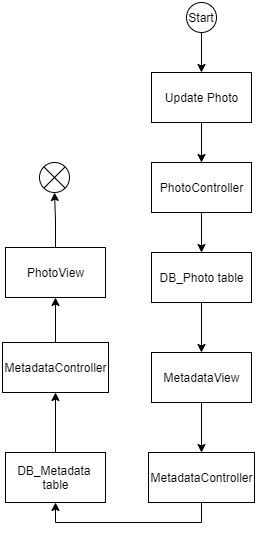

The diagram above was exported from draw.io. Its source (the exported page's mxGraphModel, read from the mxfile embedded in the PNG):
<mxGraphModel dx="2664" dy="1347" grid="1" gridSize="10" guides="1" tooltips="1" connect="1" arrows="1" fold="1" page="1" pageScale="1" pageWidth="827" pageHeight="1169" math="0" shadow="0">
  <root>
    <mxCell id="0" />
    <mxCell id="1" parent="0" />
    <mxCell id="2" style="edgeStyle=orthogonalEdgeStyle;rounded=0;orthogonalLoop=1;jettySize=auto;html=1;exitX=0.5;exitY=1;exitDx=0;exitDy=0;entryX=0.5;entryY=0;entryDx=0;entryDy=0;startArrow=none;startFill=0;endArrow=classic;endFill=1;" edge="1" source="3" target="5" parent="1">
      <mxGeometry relative="1" as="geometry" />
    </mxCell>
    <mxCell id="3" value="Start" style="ellipse;fillColor=#ffffff;strokeColor=#000000;" vertex="1" parent="1">
      <mxGeometry x="528" y="20" width="30" height="30" as="geometry" />
    </mxCell>
    <mxCell id="4" style="edgeStyle=orthogonalEdgeStyle;rounded=0;orthogonalLoop=1;jettySize=auto;html=1;exitX=0.5;exitY=1;exitDx=0;exitDy=0;entryX=0.5;entryY=0;entryDx=0;entryDy=0;startArrow=none;startFill=0;endArrow=classic;endFill=1;" edge="1" source="5" target="7" parent="1">
      <mxGeometry relative="1" as="geometry" />
    </mxCell>
    <mxCell id="5" value="Update Photo" style="html=1;dashed=0;whitespace=wrap;" vertex="1" parent="1">
      <mxGeometry x="493" y="90" width="100" height="50" as="geometry" />
    </mxCell>
    <mxCell id="6" style="edgeStyle=orthogonalEdgeStyle;rounded=0;orthogonalLoop=1;jettySize=auto;html=1;exitX=0.5;exitY=1;exitDx=0;exitDy=0;startArrow=none;startFill=0;endArrow=classic;endFill=1;" edge="1" source="7" target="9" parent="1">
      <mxGeometry relative="1" as="geometry" />
    </mxCell>
    <mxCell id="7" value="PhotoController" style="html=1;dashed=0;whitespace=wrap;" vertex="1" parent="1">
      <mxGeometry x="493" y="180" width="100" height="50" as="geometry" />
    </mxCell>
    <mxCell id="8" style="edgeStyle=orthogonalEdgeStyle;rounded=0;orthogonalLoop=1;jettySize=auto;html=1;exitX=0.5;exitY=1;exitDx=0;exitDy=0;entryX=0.5;entryY=0;entryDx=0;entryDy=0;startArrow=none;startFill=0;endArrow=classic;endFill=1;" edge="1" source="9" target="11" parent="1">
      <mxGeometry relative="1" as="geometry" />
    </mxCell>
    <mxCell id="9" value="DB_Photo table" style="html=1;dashed=0;whitespace=wrap;" vertex="1" parent="1">
      <mxGeometry x="493" y="270" width="100" height="50" as="geometry" />
    </mxCell>
    <mxCell id="10" style="edgeStyle=orthogonalEdgeStyle;rounded=0;orthogonalLoop=1;jettySize=auto;html=1;exitX=0.5;exitY=1;exitDx=0;exitDy=0;startArrow=none;startFill=0;endArrow=classic;endFill=1;" edge="1" source="11" target="13" parent="1">
      <mxGeometry relative="1" as="geometry" />
    </mxCell>
    <mxCell id="11" value="MetadataView" style="html=1;dashed=0;whitespace=wrap;" vertex="1" parent="1">
      <mxGeometry x="493" y="370" width="100" height="50" as="geometry" />
    </mxCell>
    <mxCell id="12" style="edgeStyle=orthogonalEdgeStyle;rounded=0;orthogonalLoop=1;jettySize=auto;html=1;exitX=0.5;exitY=1;exitDx=0;exitDy=0;entryX=0.5;entryY=1;entryDx=0;entryDy=0;startArrow=none;startFill=0;endArrow=classic;endFill=1;" edge="1" source="13" target="15" parent="1">
      <mxGeometry relative="1" as="geometry" />
    </mxCell>
    <mxCell id="13" value="MetadataController" style="html=1;dashed=0;whitespace=wrap;" vertex="1" parent="1">
      <mxGeometry x="490" y="470" width="106" height="50" as="geometry" />
    </mxCell>
    <mxCell id="14" style="edgeStyle=orthogonalEdgeStyle;rounded=0;orthogonalLoop=1;jettySize=auto;html=1;exitX=0.5;exitY=0;exitDx=0;exitDy=0;entryX=0.5;entryY=1;entryDx=0;entryDy=0;startArrow=none;startFill=0;endArrow=classic;endFill=1;" edge="1" source="15" target="20" parent="1">
      <mxGeometry relative="1" as="geometry" />
    </mxCell>
    <mxCell id="15" value="DB_Metadata &lt;br&gt;table" style="html=1;dashed=0;whitespace=wrap;" vertex="1" parent="1">
      <mxGeometry x="347" y="470" width="100" height="50" as="geometry" />
    </mxCell>
    <mxCell id="16" value="" style="shape=sumEllipse;perimeter=ellipsePerimeter;whiteSpace=wrap;html=1;backgroundOutline=1;" vertex="1" parent="1">
      <mxGeometry x="381" y="180" width="30" height="30" as="geometry" />
    </mxCell>
    <mxCell id="17" style="edgeStyle=orthogonalEdgeStyle;rounded=0;orthogonalLoop=1;jettySize=auto;html=1;exitX=0.5;exitY=0;exitDx=0;exitDy=0;entryX=0.5;entryY=1;entryDx=0;entryDy=0;startArrow=none;startFill=0;endArrow=classic;endFill=1;" edge="1" source="18" target="16" parent="1">
      <mxGeometry relative="1" as="geometry" />
    </mxCell>
    <mxCell id="18" value="PhotoView" style="html=1;dashed=0;whitespace=wrap;" vertex="1" parent="1">
      <mxGeometry x="347" y="265" width="100" height="50" as="geometry" />
    </mxCell>
    <mxCell id="19" style="edgeStyle=orthogonalEdgeStyle;rounded=0;orthogonalLoop=1;jettySize=auto;html=1;exitX=0.5;exitY=0;exitDx=0;exitDy=0;entryX=0.5;entryY=1;entryDx=0;entryDy=0;startArrow=none;startFill=0;endArrow=classic;endFill=1;" edge="1" source="20" target="18" parent="1">
      <mxGeometry relative="1" as="geometry" />
    </mxCell>
    <mxCell id="20" value="MetadataController" style="html=1;dashed=0;whitespace=wrap;" vertex="1" parent="1">
      <mxGeometry x="344" y="360" width="106" height="50" as="geometry" />
    </mxCell>
  </root>
</mxGraphModel>